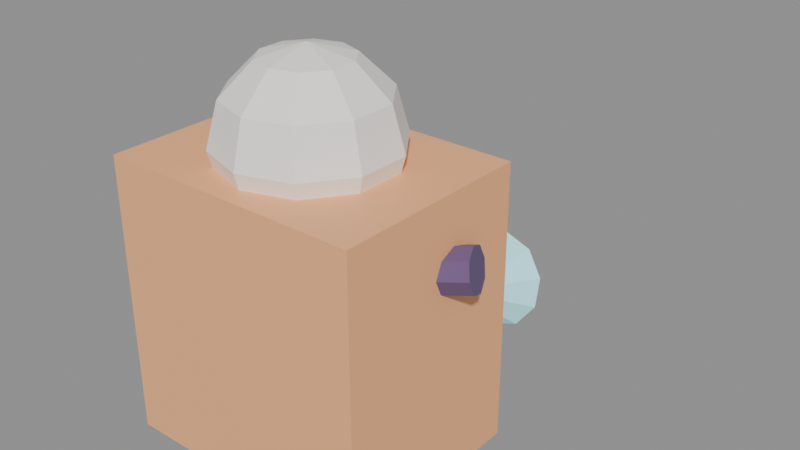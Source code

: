 # Source: tool_ind.blend  (saved by Blender 4.0.36; exported with 4.5.12 LTS)
import bpy
from mathutils import Matrix  # noqa: F401  (used for matrix-valued properties, if any)

bpy.ops.wm.read_factory_settings(use_empty=True)
scene = bpy.context.scene
scene.name = 'Scene'

# ---- materials (node trees are filled in below, after node groups)
mat_body = bpy.data.materials.new('body')
mat_body.use_transparent_shadow = False
mat_white = bpy.data.materials.new('white')
mat_white.use_transparent_shadow = False
mat_ink = bpy.data.materials.new('ink')
mat_ink.use_transparent_shadow = False
mat_cyan = bpy.data.materials.new('cyan')
mat_cyan.use_transparent_shadow = False

# ---- material node trees
mat_body.use_nodes = True; mat_body.node_tree.nodes.clear()
_N = mat_body.node_tree.nodes; _L = mat_body.node_tree.links
n0 = _N.new('ShaderNodeBsdfPrincipled'); n0.name = 'Principled BSDF'; n0.location = (10, 300)
n0.inputs[0].default_value = (1.0, 0.48, 0.22, 1.0)
n0.inputs[2].default_value = 0.48
n0.inputs[3].default_value = 1.45
n1 = _N.new('ShaderNodeOutputMaterial'); n1.name = 'Material Output'; n1.location = (300, 300)
_L.new(n0.outputs[0], n1.inputs[0])
n1.is_active_output = True
mat_white.use_nodes = True; mat_white.node_tree.nodes.clear()
_N = mat_white.node_tree.nodes; _L = mat_white.node_tree.links
n0 = _N.new('ShaderNodeBsdfPrincipled'); n0.name = 'Principled BSDF'; n0.location = (10, 300)
n0.inputs[0].default_value = (0.98, 0.96, 0.92, 1.0)
n0.inputs[2].default_value = 0.48
n0.inputs[3].default_value = 1.45
n1 = _N.new('ShaderNodeOutputMaterial'); n1.name = 'Material Output'; n1.location = (300, 300)
_L.new(n0.outputs[0], n1.inputs[0])
n1.is_active_output = True
mat_ink.use_nodes = True; mat_ink.node_tree.nodes.clear()
_N = mat_ink.node_tree.nodes; _L = mat_ink.node_tree.links
n0 = _N.new('ShaderNodeBsdfPrincipled'); n0.name = 'Principled BSDF'; n0.location = (10, 300)
n0.inputs[0].default_value = (0.14, 0.09, 0.22, 1.0)
n0.inputs[2].default_value = 0.48
n0.inputs[3].default_value = 1.45
n1 = _N.new('ShaderNodeOutputMaterial'); n1.name = 'Material Output'; n1.location = (300, 300)
_L.new(n0.outputs[0], n1.inputs[0])
n1.is_active_output = True
mat_cyan.use_nodes = True; mat_cyan.node_tree.nodes.clear()
_N = mat_cyan.node_tree.nodes; _L = mat_cyan.node_tree.links
n0 = _N.new('ShaderNodeBsdfPrincipled'); n0.name = 'Principled BSDF'; n0.location = (10, 300)
n0.inputs[0].default_value = (0.45, 0.92, 1.0, 1.0)
n0.inputs[2].default_value = 0.25
n0.inputs[3].default_value = 1.45
n0.inputs[27].default_value = (0.45, 0.92, 1.0, 1.0)
n0.inputs[28].default_value = 0.2
n1 = _N.new('ShaderNodeOutputMaterial'); n1.name = 'Material Output'; n1.location = (300, 300)
_L.new(n0.outputs[0], n1.inputs[0])
n1.is_active_output = True

# ---- meshes
me_cube = bpy.data.meshes.new('Cube')
me_cube.from_pydata([(-0.2295, -0.1755, -0.243), (-0.2295, -0.1755, 0.243), (-0.2295, 0.1755, -0.243), (-0.2295, 0.1755, 0.243), (0.2295, -0.1755, -0.243), (0.2295, -0.1755, 0.243), (0.2295, 0.1755, -0.243), (0.2295, 0.1755, 0.243)], [], [(0, 1, 3, 2), (2, 3, 7, 6), (6, 7, 5, 4), (4, 5, 1, 0), (2, 6, 4, 0), (7, 3, 1, 5)])
_uv = me_cube.uv_layers.new(name='UVMap')
_uv.uv.foreach_set('vector', [0.375, 0.0, 0.625, 0.0, 0.625, 0.25, 0.375, 0.25, 0.375, 0.25, 0.625, 0.25, 0.625, 0.5, 0.375, 0.5, 0.375, 0.5, 0.625, 0.5, 0.625, 0.75, 0.375, 0.75, 0.375, 0.75, 0.625, 0.75, 0.625, 1.0, 0.375, 1.0, 0.125, 0.5, 0.375, 0.5, 0.375, 0.75, 0.125, 0.75, 0.625, 0.5, 0.875, 0.5, 0.875, 0.75, 0.625, 0.75])
me_cube.materials.append(mat_body)
me_cube.update()
me_sphere = bpy.data.meshes.new('Sphere')
me_sphere.from_pydata([(0.04364, 0.06007, 0.1286), (0.07559, 0.104, 0.07425), (0.08729, 0.1201, 0.0), (0.07559, 0.104, -0.07425), (0.04364, 0.06007, -0.1286), (0.07062, 0.02294, 0.1286), (0.1223, 0.03974, 0.07425), (0.1412, 0.04589, 0.0), (0.1223, 0.03974, -0.07425), (0.07062, 0.02294, -0.1286), (0.07062, -0.02294, 0.1286), (0.1223, -0.03974, 0.07425), (0.1412, -0.04589, 0.0), (0.1223, -0.03974, -0.07425), (0.07062, -0.02294, -0.1286), (0.04364, -0.06007, 0.1286), (0.07559, -0.104, 0.07425), (0.08729, -0.1201, 0.0), (0.07559, -0.104, -0.07425), (0.04364, -0.06007, -0.1286), (0.0, -0.07425, 0.1286), (0.0, -0.1286, 0.07425), (0.0, -0.1485, 0.0), (0.0, -0.1286, -0.07425), (0.0, -0.07425, -0.1286), (0.0, 0.0, 0.1485), (-0.04364, -0.06007, 0.1286), (-0.07559, -0.104, 0.07425), (-0.08729, -0.1201, 0.0), (-0.07559, -0.104, -0.07425), (-0.04364, -0.06007, -0.1286), (-0.07062, -0.02294, 0.1286), (-0.1223, -0.03974, 0.07425), (-0.1412, -0.04589, 0.0), (-0.1223, -0.03974, -0.07425), (-0.07062, -0.02294, -0.1286), (0.0, 0.0, -0.1485), (-0.07062, 0.02294, 0.1286), (-0.1223, 0.03974, 0.07425), (-0.1412, 0.04589, 0.0), (-0.1223, 0.03974, -0.07425), (-0.07062, 0.02294, -0.1286), (-0.04364, 0.06007, 0.1286), (-0.07559, 0.104, 0.07425), (-0.08729, 0.1201, 0.0), (-0.07559, 0.104, -0.07425), (-0.04364, 0.06007, -0.1286), (0.0, 0.07425, 0.1286), (0.0, 0.1286, 0.07425), (0.0, 0.1485, 0.0), (0.0, 0.1286, -0.07425), (0.0, 0.07425, -0.1286)], [], [(50, 49, 2, 3), (48, 47, 0, 1), (51, 50, 3, 4), (49, 48, 1, 2), (47, 25, 0), (36, 51, 4), (4, 3, 8, 9), (2, 1, 6, 7), (0, 25, 5), (36, 4, 9), (3, 2, 7, 8), (1, 0, 5, 6), (9, 8, 13, 14), (7, 6, 11, 12), (5, 25, 10), (36, 9, 14), (8, 7, 12, 13), (6, 5, 10, 11), (14, 13, 18, 19), (12, 11, 16, 17), (10, 25, 15), (36, 14, 19), (13, 12, 17, 18), (11, 10, 15, 16), (17, 16, 21, 22), (15, 25, 20), (36, 19, 24), (18, 17, 22, 23), (16, 15, 20, 21), (19, 18, 23, 24), (20, 25, 26), (36, 24, 30), (23, 22, 28, 29), (21, 20, 26, 27), (24, 23, 29, 30), (22, 21, 27, 28), (36, 30, 35), (29, 28, 33, 34), (27, 26, 31, 32), (30, 29, 34, 35), (28, 27, 32, 33), (26, 25, 31), (36, 35, 41), (34, 33, 39, 40), (32, 31, 37, 38), (35, 34, 40, 41), (33, 32, 38, 39), (31, 25, 37), (36, 41, 46), (40, 39, 44, 45), (38, 37, 42, 43), (41, 40, 45, 46), (39, 38, 43, 44), (37, 25, 42), (45, 44, 49, 50), (43, 42, 47, 48), (46, 45, 50, 51), (44, 43, 48, 49), (42, 25, 47), (36, 46, 51)])
_uv = me_sphere.uv_layers.new(name='UVMap')
_uv.uv.foreach_set('vector', [0.7, 0.3333, 0.7, 0.5, 0.6, 0.5, 0.6, 0.3333, 0.7, 0.6667, 0.7, 0.8333, 0.6, 0.8333, 0.6, 0.6667, 0.7, 0.1667, 0.7, 0.3333, 0.6, 0.3333, 0.6, 0.1667, 0.7, 0.5, 0.7, 0.6667, 0.6, 0.6667, 0.6, 0.5, 0.7, 0.8333, 0.65, 1.0, 0.6, 0.8333, 0.65, 0.0, 0.7, 0.1667, 0.6, 0.1667, 0.6, 0.1667, 0.6, 0.3333, 0.5, 0.3333, 0.5, 0.1667, 0.6, 0.5, 0.6, 0.6667, 0.5, 0.6667, 0.5, 0.5, 0.6, 0.8333, 0.55, 1.0, 0.5, 0.8333, 0.55, 0.0, 0.6, 0.1667, 0.5, 0.1667, 0.6, 0.3333, 0.6, 0.5, 0.5, 0.5, 0.5, 0.3333, 0.6, 0.6667, 0.6, 0.8333, 0.5, 0.8333, 0.5, 0.6667, 0.5, 0.1667, 0.5, 0.3333, 0.4, 0.3333, 0.4, 0.1667, 0.5, 0.5, 0.5, 0.6667, 0.4, 0.6667, 0.4, 0.5, 0.5, 0.8333, 0.45, 1.0, 0.4, 0.8333, 0.45, 0.0, 0.5, 0.1667, 0.4, 0.1667, 0.5, 0.3333, 0.5, 0.5, 0.4, 0.5, 0.4, 0.3333, 0.5, 0.6667, 0.5, 0.8333, 0.4, 0.8333, 0.4, 0.6667, 0.4, 0.1667, 0.4, 0.3333, 0.3, 0.3333, 0.3, 0.1667, 0.4, 0.5, 0.4, 0.6667, 0.3, 0.6667, 0.3, 0.5, 0.4, 0.8333, 0.35, 1.0, 0.3, 0.8333, 0.35, 0.0, 0.4, 0.1667, 0.3, 0.1667, 0.4, 0.3333, 0.4, 0.5, 0.3, 0.5, 0.3, 0.3333, 0.4, 0.6667, 0.4, 0.8333, 0.3, 0.8333, 0.3, 0.6667, 0.3, 0.5, 0.3, 0.6667, 0.2, 0.6667, 0.2, 0.5, 0.3, 0.8333, 0.25, 1.0, 0.2, 0.8333, 0.25, 0.0, 0.3, 0.1667, 0.2, 0.1667, 0.3, 0.3333, 0.3, 0.5, 0.2, 0.5, 0.2, 0.3333, 0.3, 0.6667, 0.3, 0.8333, 0.2, 0.8333, 0.2, 0.6667, 0.3, 0.1667, 0.3, 0.3333, 0.2, 0.3333, 0.2, 0.1667, 0.2, 0.8333, 0.15, 1.0, 0.1, 0.8333, 0.15, 0.0, 0.2, 0.1667, 0.1, 0.1667, 0.2, 0.3333, 0.2, 0.5, 0.1, 0.5, 0.1, 0.3333, 0.2, 0.6667, 0.2, 0.8333, 0.1, 0.8333, 0.1, 0.6667, 0.2, 0.1667, 0.2, 0.3333, 0.1, 0.3333, 0.1, 0.1667, 0.2, 0.5, 0.2, 0.6667, 0.1, 0.6667, 0.1, 0.5, 0.05, 0.0, 0.1, 0.1667, 0.0, 0.1667, 0.1, 0.3333, 0.1, 0.5, 0.0, 0.5, 0.0, 0.3333, 0.1, 0.6667, 0.1, 0.8333, 0.0, 0.8333, 0.0, 0.6667, 0.1, 0.1667, 0.1, 0.3333, 0.0, 0.3333, 0.0, 0.1667, 0.1, 0.5, 0.1, 0.6667, 0.0, 0.6667, 0.0, 0.5, 0.1, 0.8333, 0.05, 1.0, 0.0, 0.8333, 0.95, 0.0, 1.0, 0.1667, 0.9, 0.1667, 1.0, 0.3333, 1.0, 0.5, 0.9, 0.5, 0.9, 0.3333, 1.0, 0.6667, 1.0, 0.8333, 0.9, 0.8333, 0.9, 0.6667, 1.0, 0.1667, 1.0, 0.3333, 0.9, 0.3333, 0.9, 0.1667, 1.0, 0.5, 1.0, 0.6667, 0.9, 0.6667, 0.9, 0.5, 1.0, 0.8333, 0.95, 1.0, 0.9, 0.8333, 0.85, 0.0, 0.9, 0.1667, 0.8, 0.1667, 0.9, 0.3333, 0.9, 0.5, 0.8, 0.5, 0.8, 0.3333, 0.9, 0.6667, 0.9, 0.8333, 0.8, 0.8333, 0.8, 0.6667, 0.9, 0.1667, 0.9, 0.3333, 0.8, 0.3333, 0.8, 0.1667, 0.9, 0.5, 0.9, 0.6667, 0.8, 0.6667, 0.8, 0.5, 0.9, 0.8333, 0.85, 1.0, 0.8, 0.8333, 0.8, 0.3333, 0.8, 0.5, 0.7, 0.5, 0.7, 0.3333, 0.8, 0.6667, 0.8, 0.8333, 0.7, 0.8333, 0.7, 0.6667, 0.8, 0.1667, 0.8, 0.3333, 0.7, 0.3333, 0.7, 0.1667, 0.8, 0.5, 0.8, 0.6667, 0.7, 0.6667, 0.7, 0.5, 0.8, 0.8333, 0.75, 1.0, 0.7, 0.8333, 0.75, 0.0, 0.8, 0.1667, 0.7, 0.1667])
me_sphere.materials.append(mat_white)
me_sphere.update()
me_cylinder = bpy.data.meshes.new('Cylinder')
me_cylinder.from_pydata([(0.0, 0.06075, -0.1485), (0.0, 0.06075, 0.1485), (0.03571, 0.04915, -0.1485), (0.03571, 0.04915, 0.1485), (0.05778, 0.01877, -0.1485), (0.05778, 0.01877, 0.1485), (0.05778, -0.01877, -0.1485), (0.05778, -0.01877, 0.1485), (0.03571, -0.04915, -0.1485), (0.03571, -0.04915, 0.1485), (0.0, -0.06075, -0.1485), (0.0, -0.06075, 0.1485), (-0.03571, -0.04915, -0.1485), (-0.03571, -0.04915, 0.1485), (-0.05778, -0.01877, -0.1485), (-0.05778, -0.01877, 0.1485), (-0.05778, 0.01877, -0.1485), (-0.05778, 0.01877, 0.1485), (-0.03571, 0.04915, -0.1485), (-0.03571, 0.04915, 0.1485)], [], [(0, 1, 3, 2), (2, 3, 5, 4), (4, 5, 7, 6), (6, 7, 9, 8), (8, 9, 11, 10), (10, 11, 13, 12), (12, 13, 15, 14), (14, 15, 17, 16), (3, 1, 19, 17, 15, 13, 11, 9, 7, 5), (16, 17, 19, 18), (18, 19, 1, 0), (0, 2, 4, 6, 8, 10, 12, 14, 16, 18)])
_uv = me_cylinder.uv_layers.new(name='UVMap')
_uv.uv.foreach_set('vector', [1.0, 0.5, 1.0, 1.0, 0.9, 1.0, 0.9, 0.5, 0.9, 0.5, 0.9, 1.0, 0.8, 1.0, 0.8, 0.5, 0.8, 0.5, 0.8, 1.0, 0.7, 1.0, 0.7, 0.5, 0.7, 0.5, 0.7, 1.0, 0.6, 1.0, 0.6, 0.5, 0.6, 0.5, 0.6, 1.0, 0.5, 1.0, 0.5, 0.5, 0.5, 0.5, 0.5, 1.0, 0.4, 1.0, 0.4, 0.5, 0.4, 0.5, 0.4, 1.0, 0.3, 1.0, 0.3, 0.5, 0.3, 0.5, 0.3, 1.0, 0.2, 1.0, 0.2, 0.5, 0.3911, 0.4442, 0.25, 0.49, 0.1089, 0.4442, 0.02175, 0.3242, 0.02175, 0.1758, 0.1089, 0.05584, 0.25, 0.01, 0.3911, 0.05584, 0.4783, 0.1758, 0.4783, 0.3242, 0.2, 0.5, 0.2, 1.0, 0.1, 1.0, 0.1, 0.5, 0.1, 0.5, 0.1, 1.0, -7.451e-08, 1.0, -7.451e-08, 0.5, 0.75, 0.49, 0.8911, 0.4442, 0.9783, 0.3242, 0.9783, 0.1758, 0.8911, 0.05584, 0.75, 0.01, 0.6089, 0.05584, 0.5217, 0.1758, 0.5217, 0.3242, 0.6089, 0.4442])
me_cylinder.materials.append(mat_ink)
me_cylinder.update()
me_cone = bpy.data.meshes.new('Cone')
me_cone.from_pydata([(0.0, 0.0945, -0.0675), (0.05555, 0.07645, -0.0675), (0.08987, 0.0292, -0.0675), (0.08987, -0.0292, -0.0675), (0.05555, -0.07645, -0.0675), (0.0, -0.0945, -0.0675), (-0.05555, -0.07645, -0.0675), (-0.08987, -0.0292, -0.0675), (-0.08987, 0.0292, -0.0675), (-0.05555, 0.07645, -0.0675), (0.0, 0.0, 0.0675)], [], [(0, 10, 1), (1, 10, 2), (2, 10, 3), (3, 10, 4), (4, 10, 5), (5, 10, 6), (6, 10, 7), (7, 10, 8), (0, 1, 2, 3, 4, 5, 6, 7, 8, 9), (8, 10, 9), (9, 10, 0)])
_uv = me_cone.uv_layers.new(name='UVMap')
_uv.uv.foreach_set('vector', [0.25, 0.49, 0.25, 0.25, 0.3911, 0.4442, 0.3911, 0.4442, 0.25, 0.25, 0.4783, 0.3242, 0.4783, 0.3242, 0.25, 0.25, 0.4783, 0.1758, 0.4783, 0.1758, 0.25, 0.25, 0.3911, 0.05584, 0.3911, 0.05584, 0.25, 0.25, 0.25, 0.01, 0.25, 0.01, 0.25, 0.25, 0.1089, 0.05584, 0.1089, 0.05584, 0.25, 0.25, 0.02175, 0.1758, 0.02175, 0.1758, 0.25, 0.25, 0.02175, 0.3242, 0.75, 0.49, 0.8911, 0.4442, 0.9783, 0.3242, 0.9783, 0.1758, 0.8911, 0.05584, 0.75, 0.01, 0.6089, 0.05584, 0.5217, 0.1758, 0.5217, 0.3242, 0.6089, 0.4442, 0.02175, 0.3242, 0.25, 0.25, 0.1089, 0.4442, 0.1089, 0.4442, 0.25, 0.25, 0.25, 0.49])
me_cone.materials.append(mat_cyan)
me_cone.update()
me_cylinder_001 = bpy.data.meshes.new('Cylinder.001')
me_cylinder_001.from_pydata([(0.0, 0.0378, -0.108), (0.0, 0.0378, 0.108), (0.02673, 0.02673, -0.108), (0.02673, 0.02673, 0.108), (0.0378, 7.309e-11, -0.108), (0.0378, 2.128e-10, 0.108), (0.02673, -0.02673, -0.108), (0.02673, -0.02673, 0.108), (0.0, -0.0378, -0.108), (0.0, -0.0378, 0.108), (-0.02673, -0.02673, -0.108), (-0.02673, -0.02673, 0.108), (-0.0378, -2.128e-10, -0.108), (-0.0378, -7.309e-11, 0.108), (-0.02673, 0.02673, -0.108), (-0.02673, 0.02673, 0.108)], [], [(0, 1, 3, 2), (2, 3, 5, 4), (4, 5, 7, 6), (6, 7, 9, 8), (8, 9, 11, 10), (10, 11, 13, 12), (3, 1, 15, 13, 11, 9, 7, 5), (12, 13, 15, 14), (14, 15, 1, 0), (0, 2, 4, 6, 8, 10, 12, 14)])
_uv = me_cylinder_001.uv_layers.new(name='UVMap')
_uv.uv.foreach_set('vector', [1.0, 0.5, 1.0, 1.0, 0.875, 1.0, 0.875, 0.5, 0.875, 0.5, 0.875, 1.0, 0.75, 1.0, 0.75, 0.5, 0.75, 0.5, 0.75, 1.0, 0.625, 1.0, 0.625, 0.5, 0.625, 0.5, 0.625, 1.0, 0.5, 1.0, 0.5, 0.5, 0.5, 0.5, 0.5, 1.0, 0.375, 1.0, 0.375, 0.5, 0.375, 0.5, 0.375, 1.0, 0.25, 1.0, 0.25, 0.5, 0.4197, 0.4197, 0.25, 0.49, 0.08029, 0.4197, 0.01, 0.25, 0.08029, 0.08029, 0.25, 0.01, 0.4197, 0.08029, 0.49, 0.25, 0.25, 0.5, 0.25, 1.0, 0.125, 1.0, 0.125, 0.5, 0.125, 0.5, 0.125, 1.0, 0.0, 1.0, 0.0, 0.5, 0.75, 0.49, 0.9197, 0.4197, 0.99, 0.25, 0.9197, 0.08029, 0.75, 0.01, 0.5803, 0.08029, 0.51, 0.25, 0.5803, 0.4197])
me_cylinder_001.materials.append(mat_ink)
me_cylinder_001.update()
me_cylinder_002 = bpy.data.meshes.new('Cylinder.002')
me_cylinder_002.from_pydata([(-1.609e-09, 0.0351, -0.108), (1.609e-09, 0.0351, 0.108), (0.02482, 0.02482, -0.108), (0.02482, 0.02482, 0.108), (0.0351, 3.219e-09, -0.108), (0.0351, -3.219e-09, 0.108), (0.02482, -0.02482, -0.108), (0.02482, -0.02482, 0.108), (-1.609e-09, -0.0351, -0.108), (1.609e-09, -0.0351, 0.108), (-0.02482, -0.02482, -0.108), (-0.02482, -0.02482, 0.108), (-0.0351, 3.219e-09, -0.108), (-0.0351, -3.219e-09, 0.108), (-0.02482, 0.02482, -0.108), (-0.02482, 0.02482, 0.108)], [], [(0, 1, 3, 2), (2, 3, 5, 4), (4, 5, 7, 6), (6, 7, 9, 8), (8, 9, 11, 10), (10, 11, 13, 12), (3, 1, 15, 13, 11, 9, 7, 5), (12, 13, 15, 14), (14, 15, 1, 0), (0, 2, 4, 6, 8, 10, 12, 14)])
_uv = me_cylinder_002.uv_layers.new(name='UVMap')
_uv.uv.foreach_set('vector', [1.0, 0.5, 1.0, 1.0, 0.875, 1.0, 0.875, 0.5, 0.875, 0.5, 0.875, 1.0, 0.75, 1.0, 0.75, 0.5, 0.75, 0.5, 0.75, 1.0, 0.625, 1.0, 0.625, 0.5, 0.625, 0.5, 0.625, 1.0, 0.5, 1.0, 0.5, 0.5, 0.5, 0.5, 0.5, 1.0, 0.375, 1.0, 0.375, 0.5, 0.375, 0.5, 0.375, 1.0, 0.25, 1.0, 0.25, 0.5, 0.4197, 0.4197, 0.25, 0.49, 0.08029, 0.4197, 0.01, 0.25, 0.08029, 0.08029, 0.25, 0.01, 0.4197, 0.08029, 0.49, 0.25, 0.25, 0.5, 0.25, 1.0, 0.125, 1.0, 0.125, 0.5, 0.125, 0.5, 0.125, 1.0, 0.0, 1.0, 0.0, 0.5, 0.75, 0.49, 0.9197, 0.4197, 0.99, 0.25, 0.9197, 0.08029, 0.75, 0.01, 0.5803, 0.08029, 0.51, 0.25, 0.5803, 0.4197])
me_cylinder_002.materials.append(mat_ink)
me_cylinder_002.update()
me_sphere_001 = bpy.data.meshes.new('Sphere.001')
me_sphere_001.from_pydata([(0.02244, 0.02244, 0.04369), (0.03631, 0.03631, 0.01669), (0.03631, 0.03631, -0.01669), (0.02244, 0.02244, -0.04369), (0.03174, 0.0, 0.04369), (0.05136, 0.0, 0.01669), (0.05136, 0.0, -0.01669), (0.03174, 0.0, -0.04369), (0.02244, -0.02244, 0.04369), (0.03631, -0.03631, 0.01669), (0.03631, -0.03631, -0.01669), (0.02244, -0.02244, -0.04369), (0.0, -0.03174, 0.04369), (0.0, -0.05136, 0.01669), (0.0, -0.05136, -0.01669), (0.0, -0.03174, -0.04369), (-0.02244, -0.02244, 0.04369), (-0.03631, -0.03631, 0.01669), (-0.03631, -0.03631, -0.01669), (-0.02244, -0.02244, -0.04369), (0.0, 0.0, -0.054), (0.0, 0.0, 0.054), (-0.03174, 0.0, 0.04369), (-0.05136, 0.0, 0.01669), (-0.05136, 0.0, -0.01669), (-0.03174, 0.0, -0.04369), (-0.02244, 0.02244, 0.04369), (-0.03631, 0.03631, 0.01669), (-0.03631, 0.03631, -0.01669), (-0.02244, 0.02244, -0.04369), (0.0, 0.03174, 0.04369), (0.0, 0.05136, 0.01669), (0.0, 0.05136, -0.01669), (0.0, 0.03174, -0.04369)], [], [(20, 33, 3), (32, 31, 1, 2), (30, 21, 0), (33, 32, 2, 3), (31, 30, 0, 1), (20, 3, 7), (2, 1, 5, 6), (0, 21, 4), (3, 2, 6, 7), (1, 0, 4, 5), (20, 7, 11), (6, 5, 9, 10), (4, 21, 8), (7, 6, 10, 11), (5, 4, 8, 9), (20, 11, 15), (10, 9, 13, 14), (8, 21, 12), (11, 10, 14, 15), (9, 8, 12, 13), (20, 15, 19), (14, 13, 17, 18), (12, 21, 16), (15, 14, 18, 19), (13, 12, 16, 17), (20, 19, 25), (18, 17, 23, 24), (16, 21, 22), (19, 18, 24, 25), (17, 16, 22, 23), (20, 25, 29), (24, 23, 27, 28), (22, 21, 26), (25, 24, 28, 29), (23, 22, 26, 27), (20, 29, 33), (28, 27, 31, 32), (26, 21, 30), (29, 28, 32, 33), (27, 26, 30, 31)])
_uv = me_sphere_001.uv_layers.new(name='UVMap')
_uv.uv.foreach_set('vector', [0.6875, 0.0, 0.75, 0.2, 0.625, 0.2, 0.75, 0.4, 0.75, 0.6, 0.625, 0.6, 0.625, 0.4, 0.75, 0.8, 0.6875, 1.0, 0.625, 0.8, 0.75, 0.2, 0.75, 0.4, 0.625, 0.4, 0.625, 0.2, 0.75, 0.6, 0.75, 0.8, 0.625, 0.8, 0.625, 0.6, 0.5625, 0.0, 0.625, 0.2, 0.5, 0.2, 0.625, 0.4, 0.625, 0.6, 0.5, 0.6, 0.5, 0.4, 0.625, 0.8, 0.5625, 1.0, 0.5, 0.8, 0.625, 0.2, 0.625, 0.4, 0.5, 0.4, 0.5, 0.2, 0.625, 0.6, 0.625, 0.8, 0.5, 0.8, 0.5, 0.6, 0.4375, 0.0, 0.5, 0.2, 0.375, 0.2, 0.5, 0.4, 0.5, 0.6, 0.375, 0.6, 0.375, 0.4, 0.5, 0.8, 0.4375, 1.0, 0.375, 0.8, 0.5, 0.2, 0.5, 0.4, 0.375, 0.4, 0.375, 0.2, 0.5, 0.6, 0.5, 0.8, 0.375, 0.8, 0.375, 0.6, 0.3125, 0.0, 0.375, 0.2, 0.25, 0.2, 0.375, 0.4, 0.375, 0.6, 0.25, 0.6, 0.25, 0.4, 0.375, 0.8, 0.3125, 1.0, 0.25, 0.8, 0.375, 0.2, 0.375, 0.4, 0.25, 0.4, 0.25, 0.2, 0.375, 0.6, 0.375, 0.8, 0.25, 0.8, 0.25, 0.6, 0.1875, 0.0, 0.25, 0.2, 0.125, 0.2, 0.25, 0.4, 0.25, 0.6, 0.125, 0.6, 0.125, 0.4, 0.25, 0.8, 0.1875, 1.0, 0.125, 0.8, 0.25, 0.2, 0.25, 0.4, 0.125, 0.4, 0.125, 0.2, 0.25, 0.6, 0.25, 0.8, 0.125, 0.8, 0.125, 0.6, 0.0625, 0.0, 0.125, 0.2, 0.0, 0.2, 0.125, 0.4, 0.125, 0.6, 0.0, 0.6, 0.0, 0.4, 0.125, 0.8, 0.0625, 1.0, 0.0, 0.8, 0.125, 0.2, 0.125, 0.4, 0.0, 0.4, 0.0, 0.2, 0.125, 0.6, 0.125, 0.8, 0.0, 0.8, 0.0, 0.6, 0.9375, 0.0, 1.0, 0.2, 0.875, 0.2, 1.0, 0.4, 1.0, 0.6, 0.875, 0.6, 0.875, 0.4, 1.0, 0.8, 0.9375, 1.0, 0.875, 0.8, 1.0, 0.2, 1.0, 0.4, 0.875, 0.4, 0.875, 0.2, 1.0, 0.6, 1.0, 0.8, 0.875, 0.8, 0.875, 0.6, 0.8125, 0.0, 0.875, 0.2, 0.75, 0.2, 0.875, 0.4, 0.875, 0.6, 0.75, 0.6, 0.75, 0.4, 0.875, 0.8, 0.8125, 1.0, 0.75, 0.8, 0.875, 0.2, 0.875, 0.4, 0.75, 0.4, 0.75, 0.2, 0.875, 0.6, 0.875, 0.8, 0.75, 0.8, 0.75, 0.6])
me_sphere_001.materials.append(mat_cyan)
me_sphere_001.update()

# ---- objects
ob_tool_ind = bpy.data.objects.new('tool_ind', None)
ob_body = bpy.data.objects.new('body', me_cube)
ob_cap = bpy.data.objects.new('cap', me_sphere)
ob_nozzle = bpy.data.objects.new('nozzle', me_cylinder)
ob_mouth = bpy.data.objects.new('mouth', me_cone)
ob_hose_a = bpy.data.objects.new('hose_a', me_cylinder_001)
ob_hose_b = bpy.data.objects.new('hose_b', me_cylinder_002)
ob_lamp = bpy.data.objects.new('lamp', me_sphere_001)

# ---- transforms, parenting, visibility, modifiers, constraints
ob_tool_ind.location = (0.0, 0.0, 0.0)
ob_tool_ind.empty_display_size = 0.12
ob_body.parent = ob_tool_ind
ob_body.location = (0.0, 0.0, 0.378)
ob_cap.parent = ob_tool_ind
ob_cap.location = (0.0, 0.0, 0.648)
ob_nozzle.parent = ob_tool_ind
ob_nozzle.location = (0.0, 0.27, 0.297)
ob_nozzle.rotation_euler = (1.361, -0.0, 0.0)
ob_mouth.parent = ob_tool_ind
ob_mouth.location = (0.0, 0.432, 0.216)
ob_mouth.rotation_euler = (1.361, -0.0, 0.0)
ob_hose_a.parent = ob_tool_ind
ob_hose_a.location = (0.162, 0.02, 0.486)
ob_hose_a.rotation_euler = (1.094e-07, 1.396, 0.3491)
ob_hose_b.parent = ob_tool_ind
ob_hose_b.location = (0.108, 0.162, 0.351)
ob_hose_b.rotation_euler = (0.9599, -2.797e-08, 0.3142)
ob_lamp.parent = ob_tool_ind
ob_lamp.location = (0.0, 0.189, 0.432)

# ---- collection membership
scene.collection.objects.link(ob_tool_ind)
scene.collection.objects.link(ob_body)
scene.collection.objects.link(ob_cap)
scene.collection.objects.link(ob_nozzle)
scene.collection.objects.link(ob_mouth)
scene.collection.objects.link(ob_hose_a)
scene.collection.objects.link(ob_hose_b)
scene.collection.objects.link(ob_lamp)

# ---- scene / render settings (as saved in the file)
scene.frame_start = 1; scene.frame_end = 250; scene.frame_set(1)
scene.render.engine = 'BLENDER_EEVEE_NEXT'
scene.cycles.sampling_pattern = 'TABULATED_SOBOL'
bpy.context.view_layer.update()

# ---- added for rendering (the .blend has no active camera and no usable light): camera, sun + grey world if the file has none
cam_auto = bpy.data.cameras.new('AutoCamera')
cam_auto.lens = 50.0
cam_auto.sensor_width = 36.0
cam_auto.clip_end = 1000.0
ob_auto_camera = bpy.data.objects.new('AutoCamera', cam_auto)
scene.collection.objects.link(ob_auto_camera)
ob_auto_camera.location = (1.04481, -1.05176, 1.26824)
ob_auto_camera.rotation_euler = (1.09748, -7.21219e-08, 0.694738)
scene.camera = ob_auto_camera
light_auto_sun = bpy.data.lights.new('AutoSun', 'SUN')
light_auto_sun.energy = 3.0
light_auto_sun.angle = 0.0523599
ob_auto_sun = bpy.data.objects.new('AutoSun', light_auto_sun)
scene.collection.objects.link(ob_auto_sun)
ob_auto_sun.rotation_euler = (0.872665, 0.174533, 0.523599)
if scene.world is None:
    world_auto = bpy.data.worlds.new('AutoWorld')
    world_auto.color = (0.3, 0.3, 0.3)
    scene.world = world_auto
bpy.context.view_layer.update()
